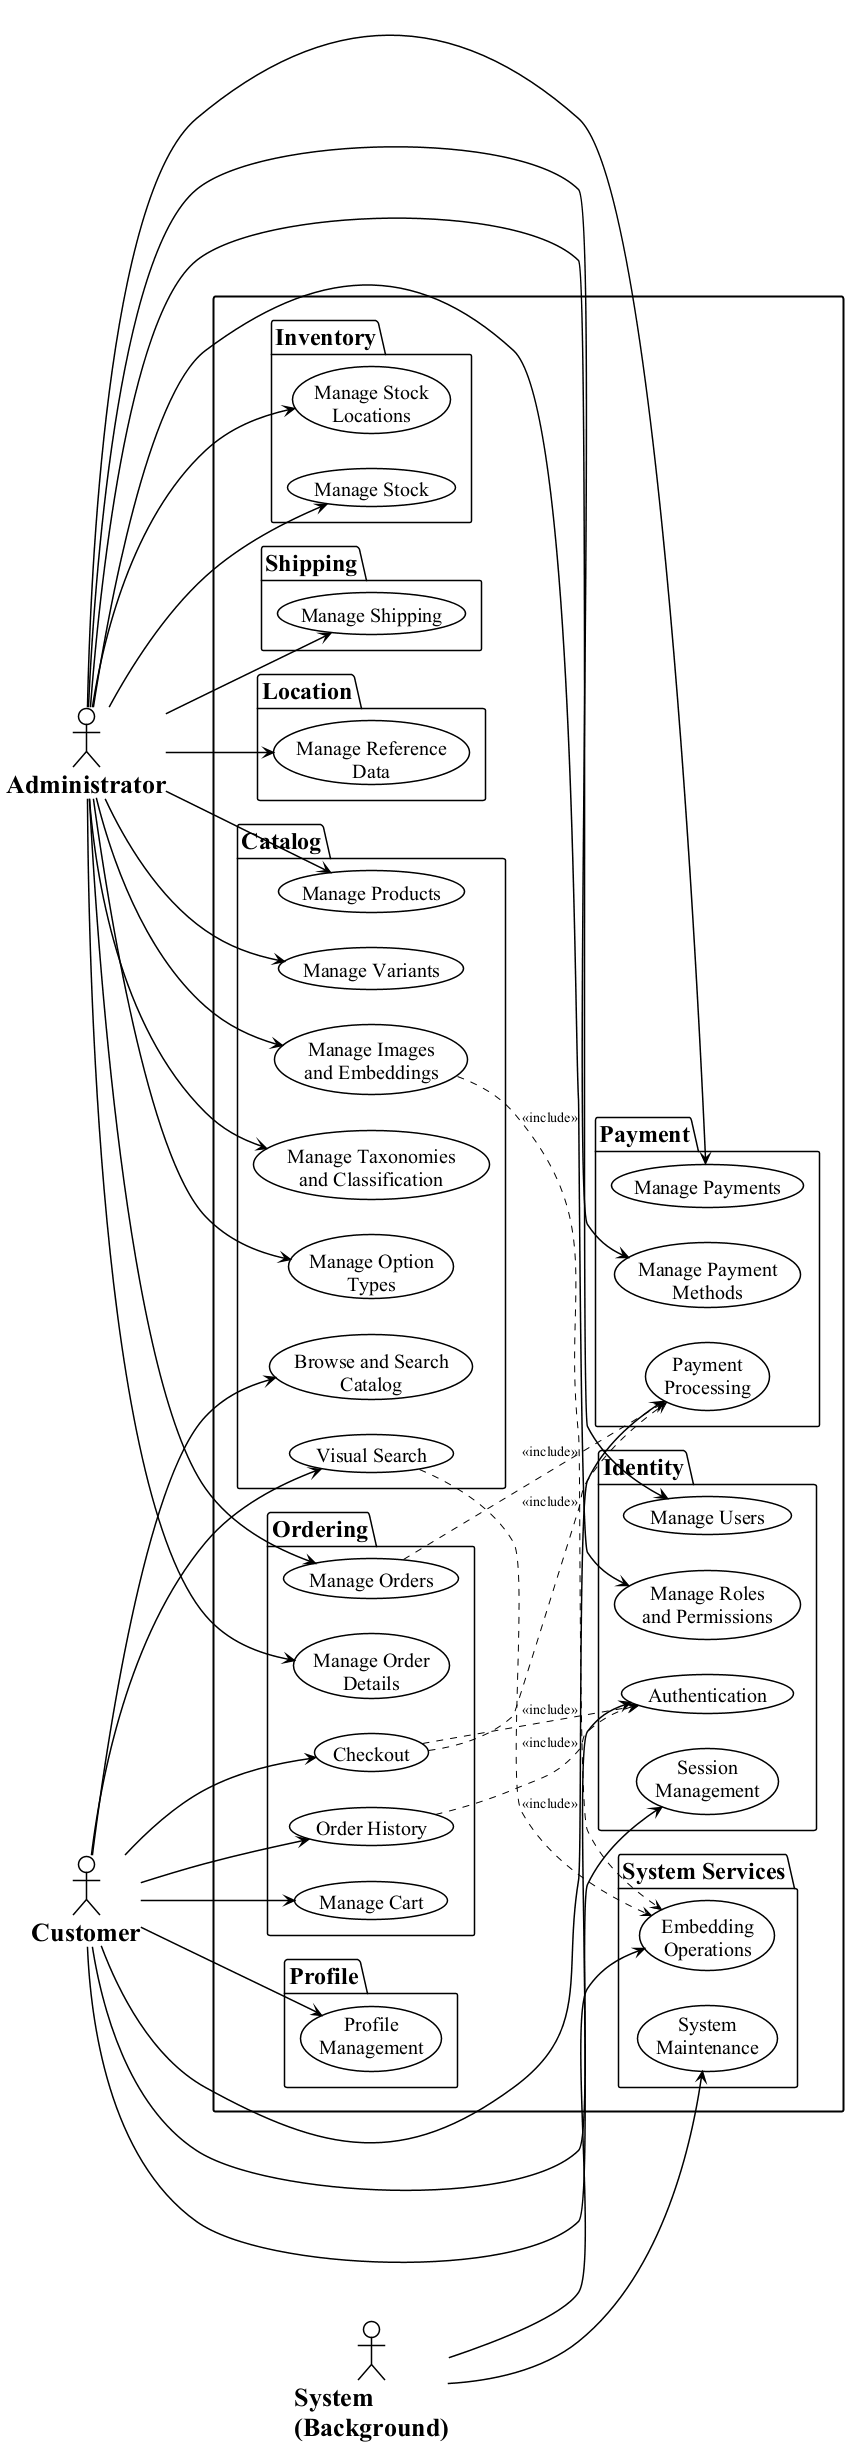

The diagram above was rendered by PlantUML. Its source (embedded in the PNG):
@startuml use-case-overview
left to right direction

<style>
  root {
    FontName "Times New Roman"
    FontSize 20
    Shadowing 0
  }
  actor {
    BackGroundColor #FFFFFF
    LineColor #000000
    LineThickness 1.5
    FontColor #000000
    FontStyle bold
    FontSize 26
  }
  usecase {
    BackGroundColor #FFFFFF
    LineColor #000000
    LineThickness 1.5
    FontColor #000000
    FontSize 20
  }
  package {
    BackGroundColor #FFFFFF
    LineColor #000000
    LineThickness 1.5
    FontStyle bold
    FontSize 24
  }
  rectangle {
    BackGroundColor #FFFFFF
    LineColor #000000
    LineThickness 2
    FontStyle bold
    FontSize 26
  }
  arrow {
    LineColor #000000
    LineThickness 1.5
    FontSize 14
  }
</style>

actor "Administrator" as Admin
actor "Customer" as Customer
actor "System\n(Background)" as SysActor

rectangle {

  package "Catalog" {
    ' [UC-ADM-PROD]
    usecase "Manage Products" as UC_ADM_PROD
    ' [UC-ADM-VAR]
    usecase "Manage Variants" as UC_ADM_VAR
    ' [UC-ADM-IMG]
    usecase "Manage Images\nand Embeddings" as UC_ADM_IMG
    ' [UC-ADM-TAX]
    usecase "Manage Taxonomies\nand Classification" as UC_ADM_TAX
    ' [UC-ADM-OPT]
    usecase "Manage Option\nTypes" as UC_ADM_OPT
    ' [UC-STR-BRW]
    usecase "Browse and Search\nCatalog" as UC_STR_BRW
    ' [UC-STR-SRC]
    usecase "Visual Search" as UC_STR_SRC
  }

  package "Ordering" {
    ' [UC-ADM-ORD]
    usecase "Manage Orders" as UC_ADM_ORD
    ' [UC-ADM-ORD-ITEMS]
    usecase "Manage Order\nDetails" as UC_ADM_ORD_ITEMS
    ' [UC-STR-CRT]
    usecase "Manage Cart" as UC_STR_CRT
    ' [UC-STR-CHK]
    usecase "Checkout" as UC_STR_CHK
    ' [UC-STR-OHI]
    usecase "Order History" as UC_STR_OHI
  }

  package "Payment" {
    ' [UC-ADM-PAY]
    usecase "Manage Payments" as UC_ADM_PAY
    ' [UC-ADM-PAY-METHOD]
    usecase "Manage Payment\nMethods" as UC_ADM_PAY_METHOD
    ' [UC-STR-PAY]
    usecase "Payment\nProcessing" as UC_STR_PAY
  }

  package "Inventory" {
    ' [UC-ADM-STK]
    usecase "Manage Stock" as UC_ADM_STK
    ' [UC-ADM-LOC]
    usecase "Manage Stock\nLocations" as UC_ADM_LOC
  }

  package "Identity" {
    ' [UC-ADM-USR]
    usecase "Manage Users" as UC_ADM_USR
    ' [UC-ADM-ROL]
    usecase "Manage Roles\nand Permissions" as UC_ADM_ROL
    ' [UC-STR-AUT]
    usecase "Authentication" as UC_STR_AUT
    ' [UC-STR-SES]
    usecase "Session\nManagement" as UC_STR_SES
  }

  package "Shipping" {
    ' [UC-ADM-SHP]
    usecase "Manage Shipping" as UC_ADM_SHP
  }

  package "Location" {
    ' [UC-ADM-REF]
    usecase "Manage Reference\nData" as UC_ADM_REF
  }

  package "Profile" {
    ' [UC-STR-PRF]
    usecase "Profile\nManagement" as UC_STR_PRF
  }

  package "System Services" {
    ' [UC-SYS-EMB]
    usecase "Embedding\nOperations" as UC_SYS_EMB
    ' [UC-SYS-MNT]
    usecase "System\nMaintenance" as UC_SYS_MNT
  }
}

Admin --> UC_ADM_PROD
Admin --> UC_ADM_VAR
Admin --> UC_ADM_IMG
Admin --> UC_ADM_TAX
Admin --> UC_ADM_OPT
Admin --> UC_ADM_ORD
Admin --> UC_ADM_ORD_ITEMS
Admin --> UC_ADM_PAY
Admin --> UC_ADM_PAY_METHOD
Admin --> UC_ADM_STK
Admin --> UC_ADM_LOC
Admin --> UC_ADM_USR
Admin --> UC_ADM_ROL
Admin --> UC_ADM_SHP
Admin --> UC_ADM_REF

Customer --> UC_STR_BRW
Customer --> UC_STR_SRC
Customer --> UC_STR_CRT
Customer --> UC_STR_CHK
Customer --> UC_STR_OHI
Customer --> UC_STR_PAY
Customer --> UC_STR_AUT
Customer --> UC_STR_SES
Customer --> UC_STR_PRF

SysActor --> UC_SYS_EMB
SysActor --> UC_SYS_MNT

UC_STR_CHK ..> UC_STR_PAY : <<include>>
UC_STR_CHK ..> UC_STR_AUT : <<include>>
UC_STR_SRC ..> UC_SYS_EMB : <<include>>
UC_ADM_IMG ..> UC_SYS_EMB : <<include>>
UC_ADM_ORD ..> UC_STR_PAY : <<include>>
UC_STR_OHI ..> UC_STR_AUT : <<include>>

@enduml